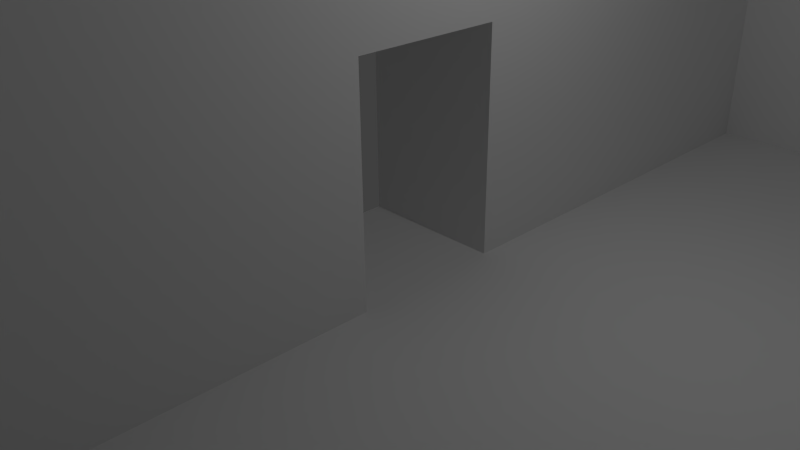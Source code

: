 # Source: helipad.blend  (saved by Blender 2.69.0; exported with 4.5.12 LTS)
import bpy
from mathutils import Matrix  # noqa: F401  (used for matrix-valued properties, if any)

bpy.ops.wm.read_factory_settings(use_empty=True)
scene = bpy.context.scene
scene.name = 'Scene'

# ---- collections
col_collection_1 = bpy.data.collections.new('Collection 1'); scene.collection.children.link(col_collection_1)

# ---- materials (node trees are filled in below, after node groups)
mat_material = bpy.data.materials.new('Material')
mat_material.alpha_threshold = 0.0
mat_material.use_transparent_shadow = False
mat_material.roughness = 0.5
mat_material.line_color = (0.0, 0.0, 0.0, 1.0)

# ---- material node trees

# ---- world
world_world = bpy.data.worlds.new('World'); scene.world = world_world
world_world.color = (0.05088, 0.05088, 0.05088)
world_world.use_sun_shadow = False
world_world.sun_shadow_jitter_overblur = 0.0
world_world.cycles.sampling_method = 'MANUAL'
world_world.cycles.sample_map_resolution = 256

# ---- cameras
cam_camera = bpy.data.cameras.new('Camera')
cam_camera.clip_end = 100.0
cam_camera.lens = 35.0
cam_camera.sensor_width = 32.0
cam_camera.sensor_height = 18.0
cam_camera.ortho_scale = 7.314
cam_camera.dof.focus_distance = 0.0
cam_camera.dof.aperture_fstop = 128.0

# ---- lights
light_lamp = bpy.data.lights.new('Lamp', 'POINT')
light_lamp.transmission_factor = 0.0
light_lamp.cutoff_distance = 30.0
light_lamp.energy = 100.0
light_lamp.shadow_buffer_clip_start = 1.001
light_lamp.shadow_soft_size = 0.1
light_lamp.shadow_maximum_resolution = 0.006
light_lamp.use_absolute_resolution = True
light_lamp.cycles.use_multiple_importance_sampling = False

# ---- meshes
me_cube = bpy.data.meshes.new('Cube')
me_cube.from_pydata([(1.0, 1.0, -1.0), (1.0, -1.0, -1.0), (-1.0, -1.0, -1.0), (-1.0, 1.0, -1.0), (1.0, 1.0, 1.972), (1.0, -1.0, 1.972), (-1.0, -1.0, 1.972), (-1.0, 1.0, 1.972), (9.773, 1.0, -1.0), (9.773, -1.0, -1.0), (1.0, -7.981, -1.0), (1.0, -7.981, 1.972), (9.773, -7.981, -1.0), (1.0, -9.137, 1.972), (1.0, 7.203, -1.0), (1.0, 7.203, 1.972), (9.774, 7.203, -1.0), (36.17, 1.0, 1.972), (36.17, -1.0, 1.972), (36.17, -7.981, 1.972), (36.17, 7.203, 1.972), (17.88, 1.0, 1.972), (17.88, 7.203, 1.972), (37.58, 8.496, 4.879), (37.58, 7.203, 4.879), (17.88, -1.0, 1.972), (17.88, -7.981, 1.972), (37.58, -9.138, 4.879), (-9.186, 8.496, 1.972), (1.0, 8.496, 1.972), (-9.186, 7.203, 1.972), (37.58, -7.981, 4.879), (1.0, -7.981, 1.908), (9.773, -7.981, 1.908), (1.0, 7.203, 1.908), (9.774, 7.203, 1.908), (1.0, -9.137, 1.908), (36.17, -7.981, 4.879), (36.17, 7.203, 4.879), (17.88, 7.203, 4.879), (17.88, -7.981, 4.879), (9.773, -9.138, 1.908), (36.17, -9.138, 4.879), (17.88, -9.138, 4.879), (1.0, 8.496, 1.908), (9.774, 8.496, 1.908), (36.17, 8.496, 4.879), (17.88, 8.496, 4.879), (1.0, -1.0, 5.937), (1.0, 1.0, 5.937), (26.22, 5.246, -0.2219), (26.22, 5.246, 3.285), (28.84, 4.543, -0.2219), (28.84, 4.543, 3.285), (30.76, 2.623, -0.2219), (30.76, 2.623, 3.285), (31.46, 1.067e-06, -0.2219), (31.46, 1.067e-06, 3.285), (30.76, -2.623, -0.2219), (30.76, -2.623, 3.285), (28.84, -4.543, -0.2219), (28.84, -4.543, 3.285), (26.22, -5.246, -0.2219), (26.22, -5.246, 3.285), (23.59, -4.543, -0.2219), (23.59, -4.543, 3.285), (21.67, -2.623, -0.2219), (21.67, -2.623, 3.285), (20.97, -1.434e-06, -0.2219), (20.97, -1.434e-06, 3.285), (21.67, 2.623, -0.2219), (21.67, 2.623, 3.285), (23.59, 4.543, -0.2219), (23.59, 4.543, 3.285), (1.0, -7.981, 5.873), (1.0, 7.203, 5.873), (1.0, 7.203, 1.972), (1.0, 8.496, 1.972), (-8.851, -7.981, 1.972), (-8.851, -9.137, 1.972), (-1.0, -2.598, -1.0), (-1.0, -2.598, 1.972), (-1.0, 2.536, -1.0), (-1.0, 2.536, 1.972), (-1.0, -1.0, 3.193), (-1.0, 1.0, 3.193), (-1.0, -2.598, 3.193), (-1.0, 2.536, 3.193), (-1.0, -1.0, -2.236), (-1.0, 1.0, -2.236), (-1.0, -2.598, -2.236), (-1.0, 2.536, -2.236)], [(10, 11), (14, 15)], [(0, 3, 2, 1), (4, 5, 6, 7), (1, 2, 6, 5), (2, 80, 81, 6), (4, 7, 3, 0), (1, 10, 12, 9), (8, 16, 14, 0), (1, 9, 8, 0), (16, 22, 39, 35), (1, 5, 32, 10), (38, 37, 31, 24), (37, 42, 27, 31), (22, 21, 17, 20), (14, 34, 4, 0), (10, 32, 33, 12), (25, 26, 19, 18), (21, 25, 18, 17), (46, 38, 24, 23), (16, 8, 9, 12, 26, 25, 21, 22), (19, 37, 38, 20), (26, 12, 33, 40), (32, 11, 13, 36, 41, 33), (35, 39, 47, 45), (40, 33, 41, 43), (37, 40, 43, 42), (15, 34, 35, 45, 44, 29), (39, 38, 46, 47), (16, 35, 34, 14), (22, 20, 38, 39), (19, 26, 40, 37), (50, 51, 53, 52), (52, 53, 55, 54), (54, 55, 57, 56), (56, 57, 59, 58), (58, 59, 61, 60), (13, 11, 78, 79), (60, 61, 63, 62), (76, 77, 28, 30), (62, 63, 65, 64), (15, 29, 77, 76), (64, 65, 67, 66), (4, 49, 48, 5), (66, 67, 69, 68), (5, 48, 74, 32), (68, 69, 71, 70), (53, 51, 73, 71, 69, 67, 65, 63, 61, 59, 57, 55), (72, 73, 51, 50), (70, 71, 73, 72), (34, 75, 49, 4), (7, 83, 82, 3), (7, 85, 87, 83), (81, 86, 84, 6), (6, 84, 85, 7), (82, 91, 89, 3), (2, 88, 90, 80), (3, 89, 88, 2)])
me_cube.materials.append(mat_material)
me_cube.use_remesh_preserve_volume = False
me_cube.use_remesh_preserve_attributes = False
me_cube.use_mirror_vertex_groups = False
me_cube.update()

# ---- objects
ob_cube = bpy.data.objects.new('Cube', me_cube)
ob_lamp = bpy.data.objects.new('Lamp', light_lamp)
ob_camera = bpy.data.objects.new('Camera', cam_camera)

# ---- transforms, parenting, visibility, modifiers, constraints
ob_cube.location = (0.0, 0.0, 1.014)
ob_cube.lock_rotations_4d = False
ob_cube.empty_display_type = 'ARROWS'
ob_cube.lineart.crease_threshold = 0.0
ob_lamp.location = (4.076, 1.005, 5.904)
ob_lamp.rotation_euler = (0.6503, 0.05522, 1.866)
ob_lamp.lock_rotations_4d = False
ob_lamp.empty_display_type = 'ARROWS'
ob_lamp.color = (0.0, 0.0, 0.0, 0.0)
ob_lamp.lineart.crease_threshold = 0.0
ob_camera.location = (7.481, -6.508, 5.344)
ob_camera.rotation_euler = (1.109, 0.01082, 0.8149)
ob_camera.lock_rotations_4d = False
ob_camera.empty_display_type = 'ARROWS'
ob_camera.color = (0.0, 0.0, 0.0, 0.0)
ob_camera.display_type = 'WIRE'
ob_camera.lineart.crease_threshold = 0.0

# ---- collection membership
col_collection_1.objects.link(ob_cube)
col_collection_1.objects.link(ob_lamp)
col_collection_1.objects.link(ob_camera)

# ---- scene / render settings (as saved in the file)
scene.camera = ob_camera
scene.frame_start = 1; scene.frame_end = 250; scene.frame_set(1)
scene.render.engine = 'BLENDER_EEVEE_NEXT'
scene.render.image_settings.compression = 90
scene.render.resolution_percentage = 50
scene.render.dither_intensity = 0.0
scene.cycles.use_denoising = False
scene.cycles.samples = 10
scene.cycles.sampling_pattern = 'TABULATED_SOBOL'
scene.cycles.light_sampling_threshold = 0.0
scene.cycles.use_adaptive_sampling = False
scene.cycles.use_light_tree = False
scene.cycles.blur_glossy = 0.0
scene.cycles.volume_bounces = 1
scene.cycles.pixel_filter_type = 'GAUSSIAN'
scene.cycles.sample_clamp_indirect = 0.0
scene.view_settings.view_transform = 'Standard'
bpy.context.view_layer.update()
